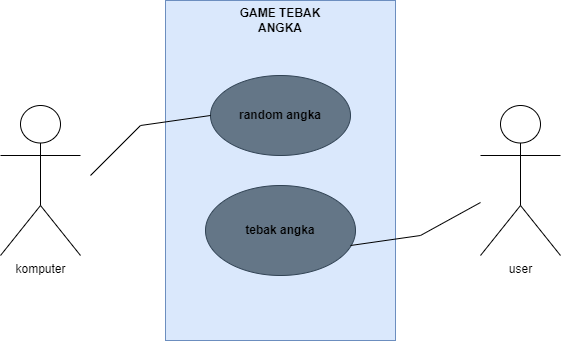

The diagram above was exported from draw.io. Its source (the exported page's mxGraphModel, read from the mxfile embedded in the PNG):
<mxGraphModel dx="880" dy="488" grid="1" gridSize="10" guides="1" tooltips="1" connect="1" arrows="1" fold="1" page="1" pageScale="1" pageWidth="850" pageHeight="1100" math="0" shadow="0">
  <root>
    <mxCell id="0" />
    <mxCell id="1" parent="0" />
    <mxCell id="W8jFkSNxRIG6qUs4jDM8-1" value="komputer" style="shape=umlActor;verticalLabelPosition=bottom;verticalAlign=top;html=1;outlineConnect=0;" vertex="1" parent="1">
      <mxGeometry x="120" y="150" width="80" height="150" as="geometry" />
    </mxCell>
    <mxCell id="W8jFkSNxRIG6qUs4jDM8-2" value="" style="rounded=0;whiteSpace=wrap;html=1;rotation=90;fillColor=#dae8fc;strokeColor=#6c8ebf;" vertex="1" parent="1">
      <mxGeometry x="230" y="100" width="340" height="230" as="geometry" />
    </mxCell>
    <mxCell id="W8jFkSNxRIG6qUs4jDM8-3" value="user" style="shape=umlActor;verticalLabelPosition=bottom;verticalAlign=top;html=1;outlineConnect=0;" vertex="1" parent="1">
      <mxGeometry x="600" y="150" width="80" height="150" as="geometry" />
    </mxCell>
    <mxCell id="W8jFkSNxRIG6qUs4jDM8-5" value="GAME TEBAK ANGKA" style="text;html=1;strokeColor=none;fillColor=none;align=center;verticalAlign=middle;whiteSpace=wrap;rounded=0;fontStyle=1" vertex="1" parent="1">
      <mxGeometry x="340" y="50" width="120" height="30" as="geometry" />
    </mxCell>
    <mxCell id="W8jFkSNxRIG6qUs4jDM8-6" value="" style="ellipse;whiteSpace=wrap;html=1;fillColor=#647687;fontColor=#ffffff;strokeColor=#314354;" vertex="1" parent="1">
      <mxGeometry x="330" y="120" width="140" height="80" as="geometry" />
    </mxCell>
    <mxCell id="W8jFkSNxRIG6qUs4jDM8-7" value="" style="ellipse;whiteSpace=wrap;html=1;fillColor=#647687;fontColor=#ffffff;strokeColor=#314354;" vertex="1" parent="1">
      <mxGeometry x="325" y="230" width="150" height="90" as="geometry" />
    </mxCell>
    <mxCell id="W8jFkSNxRIG6qUs4jDM8-8" value="random angka" style="text;html=1;align=center;verticalAlign=middle;whiteSpace=wrap;rounded=0;fontStyle=1" vertex="1" parent="1">
      <mxGeometry x="345" y="135" width="110" height="50" as="geometry" />
    </mxCell>
    <mxCell id="W8jFkSNxRIG6qUs4jDM8-9" value="tebak angka" style="text;html=1;strokeColor=none;fillColor=none;align=center;verticalAlign=middle;whiteSpace=wrap;rounded=0;fontStyle=1" vertex="1" parent="1">
      <mxGeometry x="350" y="255" width="100" height="40" as="geometry" />
    </mxCell>
    <mxCell id="W8jFkSNxRIG6qUs4jDM8-10" value="" style="endArrow=none;html=1;rounded=0;" edge="1" parent="1">
      <mxGeometry width="50" height="50" relative="1" as="geometry">
        <mxPoint x="210" y="220" as="sourcePoint" />
        <mxPoint x="330" y="160" as="targetPoint" />
        <Array as="points">
          <mxPoint x="260" y="170" />
        </Array>
      </mxGeometry>
    </mxCell>
    <mxCell id="W8jFkSNxRIG6qUs4jDM8-11" value="" style="endArrow=none;html=1;rounded=0;" edge="1" parent="1" target="W8jFkSNxRIG6qUs4jDM8-3">
      <mxGeometry width="50" height="50" relative="1" as="geometry">
        <mxPoint x="470" y="290" as="sourcePoint" />
        <mxPoint x="520" y="240" as="targetPoint" />
        <Array as="points">
          <mxPoint x="540" y="280" />
        </Array>
      </mxGeometry>
    </mxCell>
  </root>
</mxGraphModel>